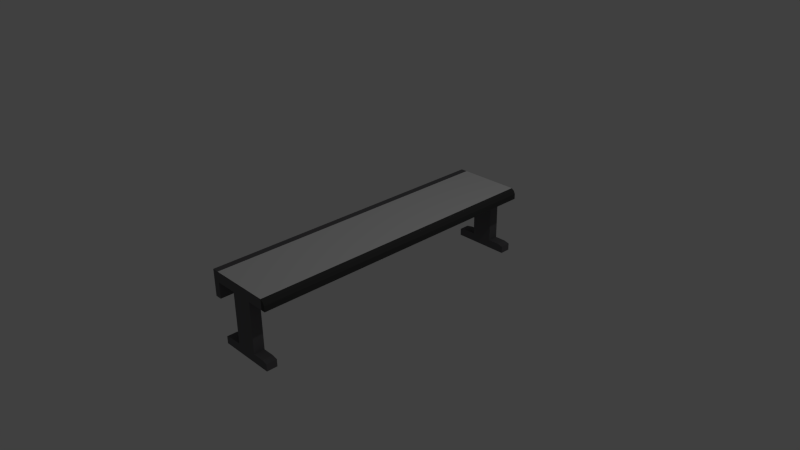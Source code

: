 # Source: table.blend  (saved by Blender 2.74.0; exported with 4.5.12 LTS)
import bpy
from mathutils import Matrix  # noqa: F401  (used for matrix-valued properties, if any)

bpy.ops.wm.read_factory_settings(use_empty=True)
scene = bpy.context.scene
scene.name = 'Scene'

# ---- collections
col_collection_1 = bpy.data.collections.new('Collection 1'); scene.collection.children.link(col_collection_1)

# ---- materials (node trees are filled in below, after node groups)
mat_material = bpy.data.materials.new('Material')
mat_material.alpha_threshold = 0.0
mat_material.use_transparent_shadow = False
mat_material.diffuse_color = (0.1384, 0.1345, 0.1424, 1.0)
mat_material.roughness = 0.5
mat_material.line_color = (0.0, 0.0, 0.0, 1.0)
mat_tabletop = bpy.data.materials.new('TableTop')
mat_tabletop.alpha_threshold = 0.0
mat_tabletop.use_transparent_shadow = False
mat_tabletop.roughness = 0.5
mat_rubber = bpy.data.materials.new('Rubber')
mat_rubber.alpha_threshold = 0.0
mat_rubber.use_transparent_shadow = False
mat_rubber.diffuse_color = (0.06072, 0.06072, 0.06072, 1.0)
mat_rubber.roughness = 0.5

# ---- material node trees

# ---- world
world_world = bpy.data.worlds.new('World'); scene.world = world_world
world_world.color = (0.05088, 0.05088, 0.05088)
world_world.use_sun_shadow = False
world_world.sun_shadow_jitter_overblur = 0.0
world_world.cycles.sampling_method = 'MANUAL'
world_world.cycles.sample_map_resolution = 256

# ---- cameras
cam_camera = bpy.data.cameras.new('Camera')
cam_camera.clip_end = 100.0
cam_camera.lens = 35.0
cam_camera.sensor_width = 32.0
cam_camera.sensor_height = 18.0
cam_camera.ortho_scale = 7.314
cam_camera.dof.focus_distance = 0.0
cam_camera.dof.aperture_fstop = 128.0

# ---- lights
light_lamp = bpy.data.lights.new('Lamp', 'POINT')
light_lamp.transmission_factor = 0.0
light_lamp.cutoff_distance = 30.0
light_lamp.energy = 100.0
light_lamp.shadow_buffer_clip_start = 1.001
light_lamp.shadow_soft_size = 0.1
light_lamp.shadow_maximum_resolution = 0.006
light_lamp.use_absolute_resolution = True
light_lamp.cycles.use_multiple_importance_sampling = False

# ---- meshes
me_cube = bpy.data.meshes.new('Cube')
me_cube.from_pydata([(-0.5488, -3.01, 0.7265), (0.5488, -3.235, 0.9926), (-0.6609, -3.235, 0.9926), (-0.6609, -3.01, 0.7265), (-0.5488, -3.01, 0.9926), (0.5241, -3.235, 1.135), (-0.6609, -3.235, 1.167), (-0.6609, -3.01, 1.167), (-0.6609, -3.01, 0.9926), (-0.5488, -3.235, 0.9926), (-0.5488, -3.01, 1.167), (-0.5488, -3.235, 1.167), (0.5241, -3.01, 1.135), (0.5488, -3.01, 0.9926), (-0.5488, -3.235, 0.7265), (-0.6609, -3.235, 0.7265), (0.5488, 5.96e-08, 0.9926), (-0.6609, 5.96e-08, 0.9926), (0.5241, 5.96e-08, 1.135), (-0.6609, 5.96e-08, 1.167), (-0.5488, 5.96e-08, 1.167), (-0.5488, 5.96e-08, 0.9926), (-0.6609, 5.96e-08, 0.7265), (-0.5488, 5.96e-08, 0.7265), (-0.1829, -3.01, 1.167), (0.1829, -3.01, 1.167), (0.1829, -3.235, 0.9926), (-0.1829, -3.235, 0.9926), (0.1829, -3.235, 1.167), (-0.1829, -3.235, 1.167), (0.1829, -3.01, 0.9926), (-0.1829, -3.01, 0.9926), (0.1829, 5.96e-08, 0.9926), (-0.1829, 5.96e-08, 0.9926), (-0.1829, 5.96e-08, 1.167), (0.1829, 5.96e-08, 1.167), (0.1829, -3.235, 0.0), (-0.1829, -3.235, 0.0), (0.1829, -3.01, 0.0), (-0.1829, -3.01, 0.0), (-0.1829, -3.235, 0.1429), (-0.1829, -3.01, 0.1429), (0.1829, -3.01, 0.1429), (0.1829, -3.235, 0.1429), (0.4691, -3.235, 0.0), (0.4691, -3.01, 0.0), (0.4691, -3.235, 0.1201), (0.4691, -3.01, 0.1201), (-0.4953, -3.235, 0.0), (-0.4953, -3.01, 0.0), (-0.4953, -3.01, 0.1201), (-0.4953, -3.235, 0.1201), (-0.3812, -3.235, 0.1429), (-0.3812, -3.01, 0.1429), (-0.3812, -3.235, 0.0), (-0.3812, -3.01, 0.0), (0.3776, -3.01, 0.1429), (0.3776, -3.235, 0.1429), (0.3776, -3.01, 0.0), (0.3776, -3.235, 0.0), (0.5488, -3.235, 1.086), (0.5488, -3.01, 1.086), (-0.6609, -3.235, 1.086), (-0.6609, -3.01, 1.086), (-0.5488, -3.235, 1.086), (-0.6609, 5.96e-08, 1.086), (0.5488, 5.96e-08, 1.086), (0.1829, -3.235, 1.086), (-0.1829, -3.235, 1.086), (0.4758, -3.01, 1.167), (0.4758, 5.96e-08, 1.167), (0.4758, -3.235, 0.9926), (0.4758, -3.235, 1.167), (0.4758, -3.01, 0.9926), (0.4758, 5.96e-08, 0.9926), (0.4758, -3.235, 1.086), (-0.5488, 3.01, 0.7265), (0.5488, 3.235, 0.9926), (-0.6609, 3.235, 0.9926), (-0.6609, 3.01, 0.7265), (-0.5488, 3.01, 0.9926), (0.5241, 3.235, 1.135), (-0.6609, 3.235, 1.167), (-0.6609, 3.01, 1.167), (-0.6609, 3.01, 0.9926), (-0.5488, 3.235, 0.9926), (-0.5488, 3.01, 1.167), (-0.5488, 3.235, 1.167), (0.5241, 3.01, 1.135), (0.5488, 3.01, 0.9926), (-0.5488, 3.235, 0.7265), (-0.6609, 3.235, 0.7265), (-0.1829, 3.01, 1.167), (0.1829, 3.01, 1.167), (0.1829, 3.235, 0.9926), (-0.1829, 3.235, 0.9926), (0.1829, 3.235, 1.167), (-0.1829, 3.235, 1.167), (0.1829, 3.01, 0.9926), (-0.1829, 3.01, 0.9926), (0.1829, 3.235, 0.0), (-0.1829, 3.235, 0.0), (0.1829, 3.01, 0.0), (-0.1829, 3.01, 0.0), (-0.1829, 3.235, 0.1429), (-0.1829, 3.01, 0.1429), (0.1829, 3.01, 0.1429), (0.1829, 3.235, 0.1429), (0.4691, 3.235, 0.0), (0.4691, 3.01, 0.0), (0.4691, 3.235, 0.1201), (0.4691, 3.01, 0.1201), (-0.4953, 3.235, 0.0), (-0.4953, 3.01, 0.0), (-0.4953, 3.01, 0.1201), (-0.4953, 3.235, 0.1201), (-0.3812, 3.235, 0.1429), (-0.3812, 3.01, 0.1429), (-0.3812, 3.235, 0.0), (-0.3812, 3.01, 0.0), (0.3776, 3.01, 0.1429), (0.3776, 3.235, 0.1429), (0.3776, 3.01, 0.0), (0.3776, 3.235, 0.0), (0.5488, 3.235, 1.086), (0.5488, 3.01, 1.086), (-0.6609, 3.235, 1.086), (-0.6609, 3.01, 1.086), (-0.5488, 3.235, 1.086), (0.1829, 3.235, 1.086), (-0.1829, 3.235, 1.086), (0.4758, 3.01, 1.167), (0.4758, 3.235, 0.9926), (0.4758, 3.235, 1.167), (0.4758, 3.01, 0.9926), (0.4758, 3.235, 1.086)], [], [(4, 9, 14, 0), (10, 7, 6, 11), (61, 12, 5, 60), (64, 11, 6, 62), (66, 18, 12, 61), (20, 19, 7, 10), (70, 35, 25, 69), (68, 29, 11, 64), (24, 10, 11, 29), (31, 27, 9, 4), (0, 14, 15, 3), (34, 20, 10, 24), (9, 2, 15, 14), (21, 4, 0, 23), (8, 17, 22, 3), (62, 6, 7, 63), (74, 73, 30, 32), (33, 31, 4, 21), (63, 7, 19, 65), (32, 30, 31, 33), (23, 0, 3, 22), (2, 8, 3, 15), (35, 34, 24, 25), (73, 71, 26, 30), (52, 53, 50, 51), (69, 25, 28, 72), (25, 24, 29, 28), (75, 72, 28, 67), (67, 28, 29, 68), (38, 36, 37, 39), (56, 57, 46, 47), (41, 42, 38, 39), (43, 40, 37, 36), (26, 27, 40, 43), (31, 30, 42, 41), (30, 26, 43, 42), (27, 31, 41, 40), (47, 46, 44, 45), (58, 56, 47, 45), (57, 59, 44, 46), (59, 58, 45, 44), (51, 50, 49, 48), (54, 52, 51, 48), (53, 55, 49, 50), (55, 54, 48, 49), (39, 37, 54, 55), (41, 39, 55, 53), (37, 40, 52, 54), (40, 41, 53, 52), (36, 38, 58, 59), (43, 36, 59, 57), (38, 42, 56, 58), (42, 43, 57, 56), (26, 67, 68, 27), (71, 75, 67, 26), (8, 63, 65, 17), (2, 62, 63, 8), (27, 68, 64, 9), (16, 66, 61, 13), (9, 64, 62, 2), (13, 61, 60, 1), (1, 60, 75, 71), (60, 5, 72, 75), (12, 69, 72, 5), (13, 1, 71, 73), (16, 13, 73, 74), (18, 70, 69, 12), (80, 76, 90, 85), (86, 87, 82, 83), (125, 124, 81, 88), (128, 126, 82, 87), (66, 125, 88, 18), (70, 131, 93, 35), (35, 93, 92, 34), (130, 128, 87, 97), (92, 97, 87, 86), (99, 80, 85, 95), (76, 79, 91, 90), (34, 92, 86, 20), (85, 90, 91, 78), (21, 23, 76, 80), (84, 79, 22, 17), (126, 127, 83, 82), (74, 32, 98, 134), (33, 21, 80, 99), (20, 86, 83, 19), (32, 33, 99, 98), (23, 22, 79, 76), (78, 91, 79, 84), (16, 74, 134, 89), (134, 98, 94, 132), (116, 115, 114, 117), (131, 133, 96, 93), (93, 96, 97, 92), (135, 129, 96, 133), (129, 130, 97, 96), (102, 103, 101, 100), (120, 111, 110, 121), (105, 103, 102, 106), (107, 100, 101, 104), (94, 107, 104, 95), (99, 105, 106, 98), (98, 106, 107, 94), (95, 104, 105, 99), (111, 109, 108, 110), (122, 109, 111, 120), (121, 110, 108, 123), (123, 108, 109, 122), (115, 112, 113, 114), (118, 112, 115, 116), (117, 114, 113, 119), (119, 113, 112, 118), (103, 119, 118, 101), (105, 117, 119, 103), (101, 118, 116, 104), (104, 116, 117, 105), (100, 123, 122, 102), (107, 121, 123, 100), (102, 122, 120, 106), (106, 120, 121, 107), (94, 95, 130, 129), (132, 94, 129, 135), (84, 17, 65, 127), (78, 84, 127, 126), (95, 85, 128, 130), (85, 78, 126, 128), (89, 77, 124, 125), (77, 132, 135, 124), (124, 135, 133, 81), (88, 81, 133, 131), (89, 134, 132, 77), (127, 65, 19, 83), (18, 88, 131, 70), (16, 89, 125, 66)])
me_cube.polygons.foreach_set('material_index', [0, 0, 2, 0, 2, 0, 1, 0, 1, 0, 0, 1, 0, 0, 0, 0, 0, 0, 0, 0, 0, 0, 1, 0, 0, 1, 1, 0, 0, 0, 0, 0, 0, 0, 0, 0, 0, 0, 0, 0, 0, 0, 0, 0, 0, 0, 0, 0, 0, 0, 0, 0, 0, 0, 0, 0, 0, 0, 2, 0, 2, 2, 2, 2, 2, 2, 2, 0, 0, 2, 0, 2, 1, 1, 0, 1, 0, 0, 1, 0, 0, 0, 0, 0, 0, 0, 0, 0, 0, 2, 0, 0, 1, 1, 0, 0, 0, 0, 0, 0, 0, 0, 0, 0, 0, 0, 0, 0, 0, 0, 0, 0, 0, 0, 0, 0, 0, 0, 0, 0, 0, 0, 0, 0, 0, 0, 2, 2, 2, 2, 2, 0, 2, 2])
me_cube.materials.append(mat_material)
me_cube.materials.append(mat_tabletop)
me_cube.materials.append(mat_rubber)
me_cube.use_remesh_preserve_volume = False
me_cube.use_remesh_preserve_attributes = False
me_cube.use_mirror_vertex_groups = False
me_cube.update()

# ---- objects
ob_cube = bpy.data.objects.new('Cube', me_cube)
ob_lamp = bpy.data.objects.new('Lamp', light_lamp)
ob_camera = bpy.data.objects.new('Camera', cam_camera)

# ---- transforms, parenting, visibility, modifiers, constraints
ob_cube.location = (0.1277, -5.96e-08, -0.5203)
ob_cube.scale = (0.82, 0.6454, 0.82)
ob_cube.lock_rotations_4d = False
ob_cube.empty_display_type = 'ARROWS'
ob_cube.lineart.crease_threshold = 0.0
ob_lamp.location = (4.076, 1.005, 5.904)
ob_lamp.rotation_euler = (0.6503, 0.05522, 1.866)
ob_lamp.lock_rotations_4d = False
ob_lamp.empty_display_type = 'ARROWS'
ob_lamp.color = (0.0, 0.0, 0.0, 0.0)
ob_lamp.lineart.crease_threshold = 0.0
ob_camera.location = (7.481, -6.508, 5.344)
ob_camera.rotation_euler = (1.109, 0.01082, 0.8149)
ob_camera.lock_rotations_4d = False
ob_camera.empty_display_type = 'ARROWS'
ob_camera.color = (0.0, 0.0, 0.0, 0.0)
ob_camera.display_type = 'WIRE'
ob_camera.lineart.crease_threshold = 0.0

# ---- collection membership
col_collection_1.objects.link(ob_cube)
col_collection_1.objects.link(ob_lamp)
col_collection_1.objects.link(ob_camera)

# ---- scene / render settings (as saved in the file)
scene.camera = ob_camera
scene.frame_start = 1; scene.frame_end = 250; scene.frame_set(1)
scene.render.engine = 'BLENDER_EEVEE_NEXT'
scene.render.resolution_percentage = 50
scene.render.dither_intensity = 0.0
scene.cycles.use_denoising = False
scene.cycles.samples = 10
scene.cycles.sampling_pattern = 'TABULATED_SOBOL'
scene.cycles.light_sampling_threshold = 0.0
scene.cycles.use_adaptive_sampling = False
scene.cycles.use_light_tree = False
scene.cycles.blur_glossy = 0.0
scene.cycles.pixel_filter_type = 'GAUSSIAN'
scene.cycles.sample_clamp_indirect = 0.0
scene.view_settings.view_transform = 'Standard'
bpy.context.view_layer.update()
